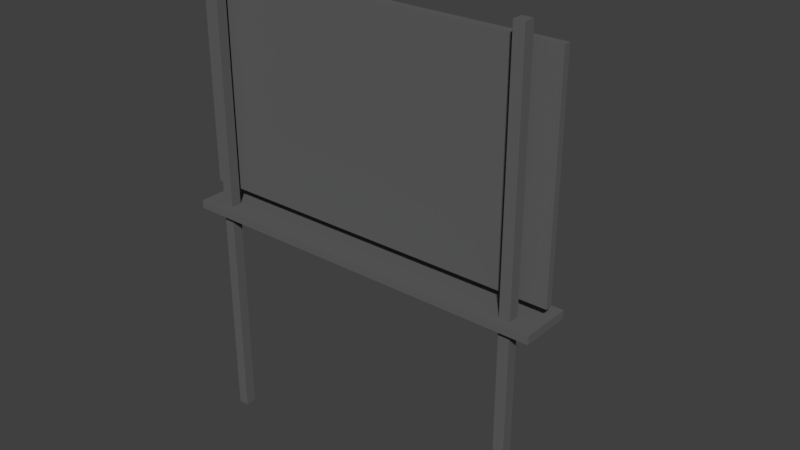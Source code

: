 # Source: cartello_pubblicitario.blend  (saved by Blender 2.79.0; exported with 4.5.12 LTS)
import bpy
from mathutils import Matrix  # noqa: F401  (used for matrix-valued properties, if any)

bpy.ops.wm.read_factory_settings(use_empty=True)
scene = bpy.context.scene
scene.name = 'Scene'

# ---- collections
col_collection_1 = bpy.data.collections.new('Collection 1'); scene.collection.children.link(col_collection_1)

# ---- materials (node trees are filled in below, after node groups)
mat_metallo_blu = bpy.data.materials.new('metallo_blu')
mat_metallo_blu.alpha_threshold = 0.0
mat_metallo_blu.use_transparent_shadow = False
mat_metallo_blu.diffuse_color = (0.1221, 0.1221, 0.1221, 1.0)
mat_metallo_blu.roughness = 0.5
mat_cartello = bpy.data.materials.new('cartello')
mat_cartello.alpha_threshold = 0.0
mat_cartello.use_transparent_shadow = False
mat_cartello.roughness = 0.5
mat_light = bpy.data.materials.new('light')
mat_light.alpha_threshold = 0.0
mat_light.use_transparent_shadow = False
mat_light.roughness = 0.5

# ---- material node trees

# ---- world
world_world = bpy.data.worlds.new('World'); scene.world = world_world
world_world.color = (0.05088, 0.05088, 0.05088)
world_world.use_sun_shadow = False
world_world.sun_shadow_jitter_overblur = 0.0
world_world.cycles.sampling_method = 'MANUAL'

# ---- meshes
me_cube_007 = bpy.data.meshes.new('Cube.007')
me_cube_007.from_pydata([(3.678, 4.768e-07, 1.907e-06), (3.678, 4.768e-07, 11.25), (3.678, 0.2526, 1.907e-06), (3.678, 0.2526, 11.25), (3.931, 4.768e-07, 1.907e-06), (3.931, 4.768e-07, 11.25), (3.931, 0.2526, 1.907e-06), (3.931, 0.2526, 11.25), (-3.931, 4.768e-07, 1.907e-06), (-3.931, 4.768e-07, 11.25), (-3.931, 0.2526, 1.907e-06), (-3.931, 0.2526, 11.25), (-3.678, 4.768e-07, 1.907e-06), (-3.678, 4.768e-07, 11.25), (-3.678, 0.2526, 1.907e-06), (-3.678, 0.2526, 11.25), (-4.474, -0.1881, 5.271), (-4.474, 1.016, 5.271), (4.474, -0.1881, 5.271), (4.474, 1.016, 5.271), (-4.474, -0.1881, 5.463), (-4.474, 1.016, 5.463), (4.474, 1.016, 5.463), (4.474, -0.1881, 5.463), (-4.474, 0.3812, 5.766), (4.474, 0.3812, 5.766), (-4.474, 0.3812, 10.88), (4.474, 0.3812, 10.88), (-4.474, 0.5383, 5.766), (4.474, 0.5383, 5.766), (-4.474, 0.5383, 10.88), (4.474, 0.5383, 10.88), (-1.86, 0.9219, 5.416), (-1.86, 2.936, 5.416), (-2.041, 2.936, 5.416), (-2.041, 0.9219, 5.416), (-2.041, 0.9219, 5.333), (-2.041, 2.936, 5.333), (-1.86, 0.9219, 5.333), (-1.86, 2.936, 5.333), (1.855, 0.9219, 5.416), (1.855, 2.936, 5.416), (1.673, 2.936, 5.416), (1.673, 0.9219, 5.416), (1.673, 0.9219, 5.333), (1.673, 2.936, 5.333), (1.855, 0.9219, 5.333), (1.855, 2.936, 5.333), (-1.764, 2.875, 5.405), (-2.137, 2.875, 5.405), (-2.137, 2.951, 5.275), (-1.764, 2.951, 5.275), (-2.137, 3.125, 5.553), (-1.764, 3.125, 5.553), (-2.137, 3.202, 5.424), (-1.764, 3.202, 5.424), (1.948, 2.875, 5.405), (1.575, 2.875, 5.405), (1.575, 2.951, 5.275), (1.948, 2.951, 5.275), (1.575, 3.125, 5.553), (1.948, 3.125, 5.553), (1.575, 3.202, 5.424), (1.948, 3.202, 5.424), (-2.137, 2.838, 5.467), (-1.764, 2.838, 5.467), (-2.137, 3.088, 5.616), (-1.764, 3.088, 5.616), (1.575, 2.838, 5.467), (1.948, 2.838, 5.467), (1.575, 3.088, 5.616), (1.948, 3.088, 5.616)], [], [(0, 1, 3, 2), (2, 3, 7, 6), (6, 7, 5, 4), (4, 5, 1, 0), (8, 9, 11, 10), (7, 3, 1, 5), (10, 11, 15, 14), (14, 15, 13, 12), (12, 13, 9, 8), (15, 11, 9, 13), (19, 18, 16, 17), (22, 21, 20, 23), (16, 18, 23, 20), (19, 17, 21, 22), (18, 19, 22, 23), (17, 16, 20, 21), (25, 27, 26, 24), (24, 26, 30, 28), (25, 24, 28, 29), (27, 25, 29, 31), (26, 27, 31, 30), (33, 34, 35, 32), (39, 38, 36, 37), (37, 36, 35, 34), (36, 38, 32, 35), (39, 37, 34, 33), (38, 39, 33, 32), (41, 42, 43, 40), (47, 46, 44, 45), (45, 44, 43, 42), (44, 46, 40, 43), (47, 45, 42, 41), (46, 47, 41, 40), (51, 48, 49, 50), (55, 54, 52, 53), (50, 49, 52, 54), (57, 56, 69, 68), (48, 51, 55, 53), (51, 50, 54, 55), (59, 56, 57, 58), (63, 62, 60, 61), (58, 57, 60, 62), (61, 60, 70, 71), (56, 59, 63, 61), (59, 58, 62, 63), (64, 65, 67, 66), (68, 69, 71, 70), (48, 53, 67, 65), (52, 49, 64, 66), (53, 52, 66, 67), (56, 61, 71, 69), (49, 48, 65, 64), (60, 57, 68, 70)])
me_cube_007.polygons.foreach_set('material_index', [0, 0, 0, 0, 0, 0, 0, 0, 0, 0, 0, 0, 0, 0, 0, 0, 0, 0, 0, 0, 0, 0, 0, 0, 0, 0, 0, 0, 0, 0, 0, 0, 0, 0, 0, 0, 2, 0, 0, 0, 0, 0, 2, 0, 0, 2, 2, 2, 2, 2, 2, 2, 2])
_uv = me_cube_007.uv_layers.new(name='UVMap')
_uv.uv.foreach_set('vector', [0.397, 0.003263, 0.397, 0.3705, 0.3888, 0.3705, 0.3888, 0.003263, 0.5003, 0.003263, 0.5003, 0.3681, 0.4921, 0.3681, 0.4921, 0.003337, 0.4413, 0.003263, 0.4413, 0.3702, 0.433, 0.3703, 0.433, 0.003287, 0.4478, 0.3685, 0.4478, 0.003263, 0.456, 0.003263, 0.456, 0.3685, 0.4118, 0.003263, 0.4118, 0.3705, 0.4035, 0.3705, 0.4035, 0.003263, 0.321, 0.3731, 0.3292, 0.3731, 0.3292, 0.3814, 0.321, 0.3814, 0.4855, 0.003263, 0.4855, 0.3681, 0.4773, 0.3681, 0.4773, 0.003337, 0.4265, 0.003263, 0.4265, 0.3702, 0.4183, 0.3703, 0.4183, 0.003287, 0.4626, 0.3685, 0.4626, 0.003263, 0.4708, 0.003263, 0.4708, 0.3685, 0.3381, 0.3738, 0.3463, 0.3738, 0.3463, 0.382, 0.3381, 0.382, 0.3435, 0.003263, 0.3822, 0.003263, 0.3822, 0.2952, 0.3435, 0.2952, 0.2977, 0.2943, 0.2977, 0.00329, 0.337, 0.003263, 0.337, 0.2943, 0.5068, 0.2952, 0.5068, 0.003263, 0.513, 0.003263, 0.513, 0.2952, 0.5258, 0.003319, 0.5258, 0.2944, 0.5196, 0.2944, 0.5196, 0.003263, 0.1205, 0.3301, 0.1205, 0.3693, 0.1143, 0.3693, 0.1143, 0.3301, 0.1078, 0.3301, 0.1078, 0.3694, 0.1015, 0.3694, 0.1015, 0.3301, 0.003263, 0.003263, 0.1692, 0.003263, 0.1692, 0.2952, 0.003263, 0.2952, 0.2977, 0.4677, 0.2977, 0.3009, 0.3028, 0.3009, 0.3028, 0.4677, 0.544, 0.2952, 0.544, 0.003263, 0.549, 0.003263, 0.549, 0.2952, 0.3094, 0.4676, 0.3094, 0.3009, 0.3145, 0.3009, 0.3145, 0.4676, 0.5374, 0.003263, 0.5374, 0.2943, 0.5323, 0.2943, 0.5323, 0.003267, 0.3269, 0.3666, 0.321, 0.3666, 0.321, 0.3009, 0.3269, 0.3009, 0.09497, 0.3018, 0.09497, 0.3665, 0.08905, 0.3665, 0.08905, 0.3018, 0.1549, 0.3675, 0.1549, 0.3018, 0.1576, 0.3018, 0.1576, 0.3675, 0.05453, 0.3866, 0.05453, 0.3807, 0.05725, 0.3807, 0.05725, 0.3866, 0.3798, 0.3283, 0.3798, 0.3342, 0.377, 0.3342, 0.377, 0.3283, 0.3463, 0.3018, 0.3463, 0.3673, 0.3435, 0.3673, 0.3435, 0.3018, 0.06417, 0.3018, 0.07007, 0.3018, 0.07007, 0.3675, 0.06417, 0.3675, 0.08252, 0.3018, 0.08252, 0.3665, 0.0766, 0.3665, 0.0766, 0.3018, 0.3334, 0.3666, 0.3334, 0.3009, 0.3362, 0.3009, 0.3362, 0.3666, 0.3888, 0.3829, 0.3888, 0.377, 0.3915, 0.377, 0.3915, 0.3829, 0.3705, 0.3283, 0.3705, 0.3342, 0.3678, 0.3342, 0.3678, 0.3283, 0.1668, 0.3018, 0.1668, 0.3673, 0.1641, 0.3673, 0.1641, 0.3018, 0.1549, 0.374, 0.1573, 0.374, 0.1573, 0.3862, 0.1549, 0.3862, 0.1666, 0.3738, 0.1666, 0.3859, 0.1641, 0.386, 0.1641, 0.3739, 0.1042, 0.3854, 0.1015, 0.3854, 0.1015, 0.3759, 0.1042, 0.3759, 0.06665, 0.3862, 0.06665, 0.374, 0.06665, 0.374, 0.06665, 0.3862, 0.0189, 0.3894, 0.01617, 0.3894, 0.01617, 0.3799, 0.0189, 0.3799, 0.01617, 0.3734, 0.01617, 0.3612, 0.02507, 0.3612, 0.02507, 0.3734, 0.06417, 0.374, 0.06665, 0.374, 0.06665, 0.3862, 0.06417, 0.3862, 0.3781, 0.3535, 0.3781, 0.3414, 0.3806, 0.3413, 0.3806, 0.3534, 0.117, 0.3853, 0.1143, 0.3853, 0.1143, 0.3758, 0.117, 0.3758, 0.3806, 0.3534, 0.3806, 0.3413, 0.3806, 0.3413, 0.3806, 0.3534, 0.04528, 0.3807, 0.04801, 0.3807, 0.04801, 0.3901, 0.04528, 0.3901, 0.04528, 0.3741, 0.04528, 0.362, 0.05418, 0.362, 0.05418, 0.3741, 0.3655, 0.3804, 0.3655, 0.3682, 0.3736, 0.3678, 0.3736, 0.38, 0.136, 0.3689, 0.136, 0.3811, 0.1278, 0.3814, 0.1278, 0.3693, 0.0189, 0.3894, 0.0189, 0.3799, 0.0189, 0.3799, 0.0189, 0.3894, 0.1015, 0.3759, 0.1015, 0.3854, 0.1015, 0.3854, 0.1015, 0.3759, 0.1641, 0.3739, 0.1641, 0.386, 0.1641, 0.386, 0.1641, 0.3739, 0.04528, 0.3807, 0.04528, 0.3901, 0.04528, 0.3901, 0.04528, 0.3807, 0.1573, 0.3862, 0.1573, 0.374, 0.1573, 0.374, 0.1573, 0.3862, 0.1143, 0.3758, 0.1143, 0.3853, 0.1143, 0.3853, 0.1143, 0.3758])
me_cube_007.materials.append(mat_metallo_blu)
me_cube_007.materials.append(mat_cartello)
me_cube_007.materials.append(mat_light)
me_cube_007.use_remesh_preserve_volume = False
me_cube_007.use_remesh_preserve_attributes = False
me_cube_007.use_mirror_vertex_groups = False
me_cube_007.update()
me_cube_062 = bpy.data.meshes.new('Cube.062')
me_cube_062.from_pydata([(-4.474, 0.5383, 5.766), (4.474, 0.5383, 5.766), (-4.474, 0.5383, 10.88), (4.474, 0.5383, 10.88)], [], [(1, 0, 2, 3)])
me_cube_062.polygons.foreach_set('material_index', [1])
_uv = me_cube_062.uv_layers.new(name='UVMap')
_uv.uv.foreach_set('vector', [0.5774, 0.005466, 0.5774, 0.4945, 0.297, 0.4945, 0.297, 0.005466])
me_cube_062.materials.append(mat_metallo_blu)
me_cube_062.materials.append(mat_cartello)
me_cube_062.use_remesh_preserve_volume = False
me_cube_062.use_remesh_preserve_attributes = False
me_cube_062.use_mirror_vertex_groups = False
me_cube_062.update()

# ---- objects
ob_cartello_pubblicitario = bpy.data.objects.new('cartello_pubblicitario', me_cube_007)
ob_img = bpy.data.objects.new('img', me_cube_062)

# ---- transforms, parenting, visibility, modifiers, constraints
ob_cartello_pubblicitario.location = (0.0, 0.0, 0.0)
ob_cartello_pubblicitario.lineart.crease_threshold = 0.0
ob_img.parent = ob_cartello_pubblicitario
ob_img.matrix_parent_inverse = Matrix(((1.0, 0.0, 0.0, -3.083), (0.0, 1.0, 0.0, -3.087), (0.0, 0.0, 1.0, -5.476), (0.0, 0.0, 0.0, 1.0)))
ob_img.location = (3.083, 3.087, 5.476)
ob_img.lineart.crease_threshold = 0.0

# ---- collection membership
col_collection_1.objects.link(ob_cartello_pubblicitario)
col_collection_1.objects.link(ob_img)

# ---- scene / render settings (as saved in the file)
scene.frame_start = 1; scene.frame_end = 250; scene.frame_set(1)
scene.render.engine = 'BLENDER_EEVEE_NEXT'
scene.render.resolution_percentage = 50
scene.render.dither_intensity = 0.0
scene.cycles.use_denoising = False
scene.cycles.samples = 128
scene.cycles.sampling_pattern = 'TABULATED_SOBOL'
scene.cycles.use_adaptive_sampling = False
scene.cycles.use_light_tree = False
scene.cycles.blur_glossy = 0.0
scene.cycles.sample_clamp_indirect = 0.0
scene.view_settings.view_transform = 'Standard'
bpy.context.view_layer.update()

# ---- added for rendering (the .blend has no active camera and no usable light): camera, sun
cam_auto = bpy.data.cameras.new('AutoCamera')
cam_auto.lens = 50.0
cam_auto.sensor_width = 36.0
cam_auto.clip_end = 1000.0
ob_auto_camera = bpy.data.objects.new('AutoCamera', cam_auto)
scene.collection.objects.link(ob_auto_camera)
ob_auto_camera.location = (13.6663, -14.8927, 16.5596)
ob_auto_camera.rotation_euler = (1.09748, -7.21219e-08, 0.694738)
scene.camera = ob_auto_camera
light_auto_sun = bpy.data.lights.new('AutoSun', 'SUN')
light_auto_sun.energy = 3.0
light_auto_sun.angle = 0.0523599
ob_auto_sun = bpy.data.objects.new('AutoSun', light_auto_sun)
scene.collection.objects.link(ob_auto_sun)
ob_auto_sun.rotation_euler = (0.872665, 0.174533, 0.523599)
bpy.context.view_layer.update()
